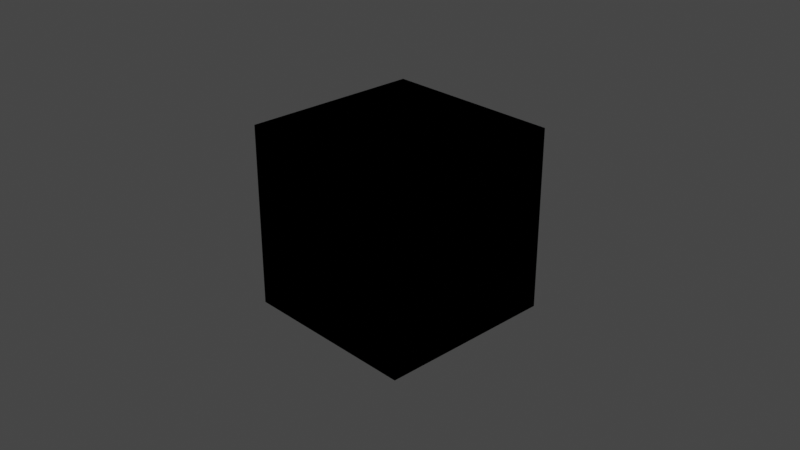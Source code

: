 # Source: benesi_pwr2-3D-1.blend  (saved by Blender 2.83.19; exported with 4.5.12 LTS)
import bpy
from mathutils import Matrix  # noqa: F401  (used for matrix-valued properties, if any)

bpy.ops.wm.read_factory_settings(use_empty=True)
scene = bpy.context.scene
scene.name = 'Scene'

# ---- collections
col_collection = bpy.data.collections.new('Collection'); scene.collection.children.link(col_collection)

# ---- materials (node trees are filled in below, after node groups)
mat_material = bpy.data.materials.new('Material')
mat_material.alpha_threshold = 0.0
mat_material.line_color = (0.0, 0.0, 0.0, 1.0)

# ---- material node trees
mat_material.use_nodes = True; mat_material.node_tree.nodes.clear()
_N = mat_material.node_tree.nodes; _L = mat_material.node_tree.links
n0 = _N.new('ShaderNodeOutputMaterial'); n0.name = 'Material Output'; n0.location = (631, 294)
n1 = _N.new('NodeUndefined'); n1.name = 'Universal Material'; n1.location = (295, 293)
n1.inputs[0].default_value = (0.0, 0.0, 0.0, 1.0)
n1.inputs[2].default_value = 0.0
n1.inputs[3].default_value = 1.0
n1.inputs[4].default_value = 0.0632
n1.inputs[5].default_value = 0.0
n1.inputs[6].default_value = 0.0
n1.inputs[7].default_value = 1.5
n1.inputs[9].default_value = (0.0, 0.0, 0.0)
n1.inputs[10].default_value = (0.0, 0.0, 0.0)
n1.inputs[11].default_value = (0.0, 0.0, 0.0)
n1.inputs[12].default_value = (0.0, 0.0, 0.0, 1.0)
n1.inputs[13].default_value = 0.063
n1.inputs[14].default_value = 1.5
n1.inputs[17].default_value = 0.0
n1.inputs[18].default_value = 1.45
n1.inputs[19].default_value = (0.0, 0.0, 0.0, 1.0)
n1.inputs[20].default_value = 0.2
n1.inputs[23].default_value = 0.0
n1.inputs[25].default_value = 1.0
n1.inputs[26].default_value = False
n1.inputs[27].default_value = False
n1.inputs[31].default_value = True
n1.inputs[32].default_value = 0.0
n1.inputs[34].default_value = False
n2 = _N.new('NodeUndefined'); n2.name = 'Saw Wave Tex'; n2.location = (-284, 225)
n2.inputs[0].default_value = 0.0
n3 = _N.new('NodeUndefined'); n3.name = 'OSL Projection'; n3.location = (-504, 120)
n4 = _N.new('NodeUndefined'); n4.name = 'Gradient Tex'; n4.location = (38, 190)
n4.inputs[33].default_value = 255
n5 = _N.new('NodeUndefined'); n5.name = 'Vectron'; n5.location = (506, 187)
n5.inputs[0].default_value = (10.0, 10.0, 10.0)
n5.inputs[1].default_value = 256
n5.inputs[2].default_value = 10.0
n5.inputs[3].default_value = 0.0
n5.inputs[4].default_value = 0.0
n5.inputs[5].default_value = 0.0
n5.inputs[6].default_value = 1.0
n5.inputs[7].default_value = 1.0
n5.inputs[8].default_value = 1.0
n5.inputs[9].default_value = 100
n5.inputs[10].default_value = 0
n5.inputs[11].default_value = 0.4
n5.inputs[12].default_value = 0.0
n5.inputs[13].default_value = 0.0
n5.inputs[14].default_value = 0.0
_L.new(n1.outputs[0], n0.inputs[0])
_L.new(n4.outputs[0], n1.inputs[1])
_L.new(n2.outputs[0], n4.inputs[0])
_L.new(n3.outputs[0], n2.inputs[2])
n0.is_active_output = True

# ---- world
world_world = bpy.data.worlds.new('World'); scene.world = world_world
world_world.use_nodes = True; world_world.node_tree.nodes.clear()
_N = world_world.node_tree.nodes; _L = world_world.node_tree.links
n0 = _N.new('ShaderNodeOutputWorld'); n0.name = 'World Output'; n0.location = (300, 300)
n1 = _N.new('ShaderNodeBackground'); n1.name = 'Background'; n1.location = (10, 300)
n1.inputs[0].default_value = (0.05088, 0.05088, 0.05088, 1.0)
n2 = _N.new('NodeUndefined'); n2.name = 'Daylight Environment'; n2.location = (100, 300)
n2.inputs[1].default_value = 2.2
n2.inputs[2].default_value = 1.0
n2.inputs[3].default_value = 0.0
n2.inputs[4].default_value = (0.05, 0.3, 1.0, 1.0)
n2.inputs[5].default_value = (0.6, 0.12, 0.02, 1.0)
n2.inputs[6].default_value = 1.0
n2.inputs[7].default_value = (0.0, 0.0, 0.0, 1.0)
n2.inputs[8].default_value = 90.0
n2.inputs[9].default_value = 5.0
n2.inputs[11].default_value = True
n2.inputs[13].default_value = 1.0
n2.inputs[14].default_value = False
n2.inputs[15].default_value = False
n2.inputs[16].default_value = False
n3 = _N.new('NodeUndefined'); n3.name = 'Sun Direction'; n3.location = (-100, 500)
n3.inputs[0].default_value = 50.77
n3.inputs[1].default_value = 4.467
n3.inputs[2].default_value = 3
n3.inputs[3].default_value = 1
n3.inputs[4].default_value = 14.0
n3.inputs[5].default_value = 0
_L.new(n1.outputs[0], n0.inputs[0])
_L.new(n3.outputs[0], n2.inputs[0])
n0.is_active_output = True
world_world.color = (0.05088, 0.05088, 0.05088)
world_world.use_sun_shadow = False
world_world.sun_shadow_jitter_overblur = 0.0

# ---- cameras
cam_camera = bpy.data.cameras.new('Camera')
cam_camera.clip_end = 100.0
cam_camera.ortho_scale = 7.314

# ---- lights
light_light = bpy.data.lights.new('Light', 'POINT')
light_light.transmission_factor = 0.0
light_light.energy = 1000.0
light_light.shadow_soft_size = 0.1
light_light.shadow_maximum_resolution = 0.006
light_light.use_absolute_resolution = True

# ---- meshes
me_cube = bpy.data.meshes.new('Cube')
me_cube.from_pydata([(1.0, 1.0, 1.0), (1.0, 1.0, -1.0), (1.0, -1.0, 1.0), (1.0, -1.0, -1.0), (-1.0, 1.0, 1.0), (-1.0, 1.0, -1.0), (-1.0, -1.0, 1.0), (-1.0, -1.0, -1.0)], [], [(0, 4, 6, 2), (3, 2, 6, 7), (7, 6, 4, 5), (5, 1, 3, 7), (1, 0, 2, 3), (5, 4, 0, 1)])
_uv = me_cube.uv_layers.new(name='UVMap')
_uv.uv.foreach_set('vector', [0.625, 0.5, 0.875, 0.5, 0.875, 0.75, 0.625, 0.75, 0.375, 0.75, 0.625, 0.75, 0.625, 1.0, 0.375, 1.0, 0.375, 0.0, 0.625, 0.0, 0.625, 0.25, 0.375, 0.25, 0.125, 0.5, 0.375, 0.5, 0.375, 0.75, 0.125, 0.75, 0.375, 0.5, 0.625, 0.5, 0.625, 0.75, 0.375, 0.75, 0.375, 0.25, 0.625, 0.25, 0.625, 0.5, 0.375, 0.5])
me_cube.materials.append(mat_material)
me_cube.use_remesh_preserve_volume = False
me_cube.use_remesh_preserve_attributes = False
me_cube.use_mirror_vertex_groups = False
me_cube.update()

# ---- objects
ob_cube = bpy.data.objects.new('Cube', me_cube)
ob_light = bpy.data.objects.new('Light', light_light)
ob_camera = bpy.data.objects.new('Camera', cam_camera)

# ---- transforms, parenting, visibility, modifiers, constraints
ob_cube.location = (0.0, 0.0, 0.0)
ob_cube.lock_rotations_4d = False
ob_cube.empty_display_type = 'ARROWS'
ob_cube.lineart.crease_threshold = 0.0
ob_light.location = (4.076, 1.005, 5.904)
ob_light.rotation_euler = (0.6503, 0.05522, 1.866)
ob_light.lock_rotations_4d = False
ob_light.empty_display_type = 'ARROWS'
ob_light.color = (0.0, 0.0, 0.0, 0.0)
ob_light.lineart.crease_threshold = 0.0
ob_camera.location = (7.359, -6.926, 4.958)
ob_camera.rotation_euler = (1.109, 0.0, 0.8149)
ob_camera.lock_rotations_4d = False
ob_camera.empty_display_type = 'ARROWS'
ob_camera.color = (0.0, 0.0, 0.0, 0.0)
ob_camera.display_type = 'WIRE'
ob_camera.lineart.crease_threshold = 0.0

# ---- collection membership
col_collection.objects.link(ob_cube)
col_collection.objects.link(ob_light)
col_collection.objects.link(ob_camera)

# ---- scene / render settings (as saved in the file)
scene.camera = ob_camera
scene.frame_start = 1; scene.frame_end = 250; scene.frame_set(1)
scene.render.engine = 'BLENDER_EEVEE_NEXT'
scene.cycles.use_denoising = False
scene.cycles.samples = 128
scene.cycles.sampling_pattern = 'TABULATED_SOBOL'
scene.cycles.use_adaptive_sampling = False
scene.cycles.use_light_tree = False
scene.view_settings.view_transform = 'Filmic'
bpy.context.view_layer.update()
